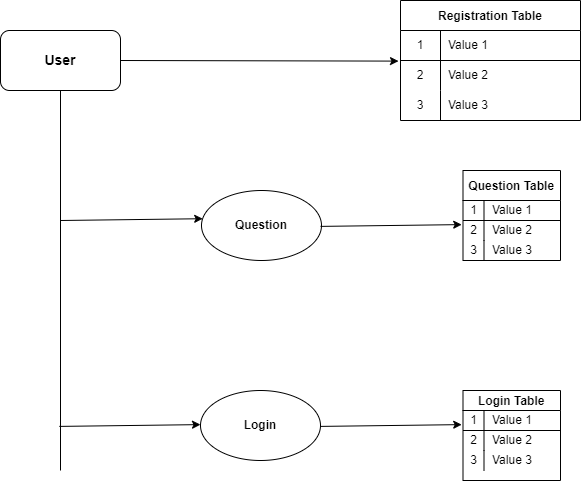

The diagram above was exported from draw.io. Its source (the exported page's mxGraphModel, read from the mxfile embedded in the PNG):
<mxGraphModel dx="687" dy="615" grid="1" gridSize="10" guides="1" tooltips="1" connect="1" arrows="1" fold="1" page="1" pageScale="1" pageWidth="850" pageHeight="1100" math="0" shadow="0">
  <root>
    <mxCell id="0" />
    <mxCell id="1" parent="0" />
    <mxCell id="2" value="&lt;span style=&quot;font-size: 14px&quot;&gt;&lt;b&gt;User&lt;/b&gt;&lt;/span&gt;" style="rounded=1;whiteSpace=wrap;html=1;" vertex="1" parent="1">
      <mxGeometry x="80" y="40" width="120" height="60" as="geometry" />
    </mxCell>
    <mxCell id="3" value="Registration Table" style="shape=table;startSize=30;container=1;collapsible=0;childLayout=tableLayout;fixedRows=1;rowLines=0;fontStyle=1;align=center;pointerEvents=1;" vertex="1" parent="1">
      <mxGeometry x="480" y="10" width="180" height="120" as="geometry" />
    </mxCell>
    <mxCell id="4" value="" style="shape=partialRectangle;html=1;whiteSpace=wrap;collapsible=0;dropTarget=0;pointerEvents=1;fillColor=none;top=0;left=0;bottom=1;right=0;points=[[0,0.5],[1,0.5]];portConstraint=eastwest;" vertex="1" parent="3">
      <mxGeometry y="30" width="180" height="30" as="geometry" />
    </mxCell>
    <mxCell id="5" value="1" style="shape=partialRectangle;html=1;whiteSpace=wrap;connectable=0;fillColor=none;top=0;left=0;bottom=0;right=0;overflow=hidden;pointerEvents=1;" vertex="1" parent="4">
      <mxGeometry width="40" height="30" as="geometry">
        <mxRectangle width="40" height="30" as="alternateBounds" />
      </mxGeometry>
    </mxCell>
    <mxCell id="6" value="Value 1" style="shape=partialRectangle;html=1;whiteSpace=wrap;connectable=0;fillColor=none;top=0;left=0;bottom=0;right=0;align=left;spacingLeft=6;overflow=hidden;pointerEvents=1;" vertex="1" parent="4">
      <mxGeometry x="40" width="140" height="30" as="geometry">
        <mxRectangle width="140" height="30" as="alternateBounds" />
      </mxGeometry>
    </mxCell>
    <mxCell id="7" value="" style="shape=partialRectangle;html=1;whiteSpace=wrap;collapsible=0;dropTarget=0;pointerEvents=1;fillColor=none;top=0;left=0;bottom=0;right=0;points=[[0,0.5],[1,0.5]];portConstraint=eastwest;" vertex="1" parent="3">
      <mxGeometry y="60" width="180" height="30" as="geometry" />
    </mxCell>
    <mxCell id="8" value="2" style="shape=partialRectangle;html=1;whiteSpace=wrap;connectable=0;fillColor=none;top=0;left=0;bottom=0;right=0;overflow=hidden;pointerEvents=1;" vertex="1" parent="7">
      <mxGeometry width="40" height="30" as="geometry">
        <mxRectangle width="40" height="30" as="alternateBounds" />
      </mxGeometry>
    </mxCell>
    <mxCell id="9" value="Value 2" style="shape=partialRectangle;html=1;whiteSpace=wrap;connectable=0;fillColor=none;top=0;left=0;bottom=0;right=0;align=left;spacingLeft=6;overflow=hidden;pointerEvents=1;" vertex="1" parent="7">
      <mxGeometry x="40" width="140" height="30" as="geometry">
        <mxRectangle width="140" height="30" as="alternateBounds" />
      </mxGeometry>
    </mxCell>
    <mxCell id="10" value="" style="shape=partialRectangle;html=1;whiteSpace=wrap;collapsible=0;dropTarget=0;pointerEvents=1;fillColor=none;top=0;left=0;bottom=0;right=0;points=[[0,0.5],[1,0.5]];portConstraint=eastwest;" vertex="1" parent="3">
      <mxGeometry y="90" width="180" height="30" as="geometry" />
    </mxCell>
    <mxCell id="11" value="3" style="shape=partialRectangle;html=1;whiteSpace=wrap;connectable=0;fillColor=none;top=0;left=0;bottom=0;right=0;overflow=hidden;pointerEvents=1;" vertex="1" parent="10">
      <mxGeometry width="40" height="30" as="geometry">
        <mxRectangle width="40" height="30" as="alternateBounds" />
      </mxGeometry>
    </mxCell>
    <mxCell id="12" value="Value 3" style="shape=partialRectangle;html=1;whiteSpace=wrap;connectable=0;fillColor=none;top=0;left=0;bottom=0;right=0;align=left;spacingLeft=6;overflow=hidden;pointerEvents=1;" vertex="1" parent="10">
      <mxGeometry x="40" width="140" height="30" as="geometry">
        <mxRectangle width="140" height="30" as="alternateBounds" />
      </mxGeometry>
    </mxCell>
    <mxCell id="16" value="&lt;b&gt;Question&lt;/b&gt;" style="ellipse;whiteSpace=wrap;html=1;" vertex="1" parent="1">
      <mxGeometry x="281" y="200" width="120" height="70" as="geometry" />
    </mxCell>
    <mxCell id="18" value="&lt;b&gt;Login&lt;/b&gt;" style="ellipse;whiteSpace=wrap;html=1;" vertex="1" parent="1">
      <mxGeometry x="280" y="400" width="120" height="70" as="geometry" />
    </mxCell>
    <mxCell id="19" value="" style="endArrow=classic;html=1;exitX=1;exitY=0.5;exitDx=0;exitDy=0;entryX=-0.011;entryY=0.02;entryDx=0;entryDy=0;entryPerimeter=0;" edge="1" parent="1" source="2" target="7">
      <mxGeometry width="50" height="50" relative="1" as="geometry">
        <mxPoint x="220" y="70" as="sourcePoint" />
        <mxPoint x="270" y="20" as="targetPoint" />
      </mxGeometry>
    </mxCell>
    <mxCell id="24" value="" style="endArrow=none;html=1;entryX=0.5;entryY=1;entryDx=0;entryDy=0;" edge="1" parent="1" target="2">
      <mxGeometry width="50" height="50" relative="1" as="geometry">
        <mxPoint x="140" y="480" as="sourcePoint" />
        <mxPoint x="180" y="160" as="targetPoint" />
      </mxGeometry>
    </mxCell>
    <mxCell id="25" value="" style="endArrow=classic;html=1;entryX=0.01;entryY=0.403;entryDx=0;entryDy=0;entryPerimeter=0;" edge="1" parent="1" target="16">
      <mxGeometry width="50" height="50" relative="1" as="geometry">
        <mxPoint x="140" y="230" as="sourcePoint" />
        <mxPoint x="190" y="210" as="targetPoint" />
      </mxGeometry>
    </mxCell>
    <mxCell id="27" value="" style="endArrow=classic;html=1;entryX=0.01;entryY=0.403;entryDx=0;entryDy=0;entryPerimeter=0;" edge="1" parent="1">
      <mxGeometry width="50" height="50" relative="1" as="geometry">
        <mxPoint x="138.8" y="435.9" as="sourcePoint" />
        <mxPoint x="280.00000000000006" y="434.11" as="targetPoint" />
      </mxGeometry>
    </mxCell>
    <mxCell id="38" value="Question Table" style="shape=table;startSize=30;container=1;collapsible=0;childLayout=tableLayout;fixedRows=1;rowLines=0;fontStyle=1;align=center;pointerEvents=1;" vertex="1" parent="1">
      <mxGeometry x="542.5" y="180" width="97.5" height="90" as="geometry" />
    </mxCell>
    <mxCell id="39" value="" style="shape=partialRectangle;html=1;whiteSpace=wrap;collapsible=0;dropTarget=0;pointerEvents=1;fillColor=none;top=0;left=0;bottom=1;right=0;points=[[0,0.5],[1,0.5]];portConstraint=eastwest;" vertex="1" parent="38">
      <mxGeometry y="30" width="97.5" height="20" as="geometry" />
    </mxCell>
    <mxCell id="40" value="1" style="shape=partialRectangle;html=1;whiteSpace=wrap;connectable=0;fillColor=none;top=0;left=0;bottom=0;right=0;overflow=hidden;pointerEvents=1;" vertex="1" parent="39">
      <mxGeometry width="21" height="20" as="geometry">
        <mxRectangle width="21" height="20" as="alternateBounds" />
      </mxGeometry>
    </mxCell>
    <mxCell id="41" value="Value 1" style="shape=partialRectangle;html=1;whiteSpace=wrap;connectable=0;fillColor=none;top=0;left=0;bottom=0;right=0;align=left;spacingLeft=6;overflow=hidden;pointerEvents=1;" vertex="1" parent="39">
      <mxGeometry x="21" width="77" height="20" as="geometry">
        <mxRectangle width="77" height="20" as="alternateBounds" />
      </mxGeometry>
    </mxCell>
    <mxCell id="42" value="" style="shape=partialRectangle;html=1;whiteSpace=wrap;collapsible=0;dropTarget=0;pointerEvents=1;fillColor=none;top=0;left=0;bottom=0;right=0;points=[[0,0.5],[1,0.5]];portConstraint=eastwest;" vertex="1" parent="38">
      <mxGeometry y="50" width="97.5" height="20" as="geometry" />
    </mxCell>
    <mxCell id="43" value="2" style="shape=partialRectangle;html=1;whiteSpace=wrap;connectable=0;fillColor=none;top=0;left=0;bottom=0;right=0;overflow=hidden;pointerEvents=1;" vertex="1" parent="42">
      <mxGeometry width="21" height="20" as="geometry">
        <mxRectangle width="21" height="20" as="alternateBounds" />
      </mxGeometry>
    </mxCell>
    <mxCell id="44" value="Value 2" style="shape=partialRectangle;html=1;whiteSpace=wrap;connectable=0;fillColor=none;top=0;left=0;bottom=0;right=0;align=left;spacingLeft=6;overflow=hidden;pointerEvents=1;" vertex="1" parent="42">
      <mxGeometry x="21" width="77" height="20" as="geometry">
        <mxRectangle width="77" height="20" as="alternateBounds" />
      </mxGeometry>
    </mxCell>
    <mxCell id="45" value="" style="shape=partialRectangle;html=1;whiteSpace=wrap;collapsible=0;dropTarget=0;pointerEvents=1;fillColor=none;top=0;left=0;bottom=0;right=0;points=[[0,0.5],[1,0.5]];portConstraint=eastwest;" vertex="1" parent="38">
      <mxGeometry y="70" width="97.5" height="20" as="geometry" />
    </mxCell>
    <mxCell id="46" value="3" style="shape=partialRectangle;html=1;whiteSpace=wrap;connectable=0;fillColor=none;top=0;left=0;bottom=0;right=0;overflow=hidden;pointerEvents=1;" vertex="1" parent="45">
      <mxGeometry width="21" height="20" as="geometry">
        <mxRectangle width="21" height="20" as="alternateBounds" />
      </mxGeometry>
    </mxCell>
    <mxCell id="47" value="Value 3" style="shape=partialRectangle;html=1;whiteSpace=wrap;connectable=0;fillColor=none;top=0;left=0;bottom=0;right=0;align=left;spacingLeft=6;overflow=hidden;pointerEvents=1;" vertex="1" parent="45">
      <mxGeometry x="21" width="77" height="20" as="geometry">
        <mxRectangle width="77" height="20" as="alternateBounds" />
      </mxGeometry>
    </mxCell>
    <mxCell id="67" value="Login Table" style="shape=table;startSize=20;container=1;collapsible=0;childLayout=tableLayout;fixedRows=1;rowLines=0;fontStyle=1;align=center;pointerEvents=1;" vertex="1" parent="1">
      <mxGeometry x="542.5" y="400" width="97.5" height="90" as="geometry" />
    </mxCell>
    <mxCell id="68" value="" style="shape=partialRectangle;html=1;whiteSpace=wrap;collapsible=0;dropTarget=0;pointerEvents=1;fillColor=none;top=0;left=0;bottom=1;right=0;points=[[0,0.5],[1,0.5]];portConstraint=eastwest;" vertex="1" parent="67">
      <mxGeometry y="20" width="97.5" height="20" as="geometry" />
    </mxCell>
    <mxCell id="69" value="1" style="shape=partialRectangle;html=1;whiteSpace=wrap;connectable=0;fillColor=none;top=0;left=0;bottom=0;right=0;overflow=hidden;pointerEvents=1;" vertex="1" parent="68">
      <mxGeometry width="21" height="20" as="geometry">
        <mxRectangle width="21" height="20" as="alternateBounds" />
      </mxGeometry>
    </mxCell>
    <mxCell id="70" value="Value 1" style="shape=partialRectangle;html=1;whiteSpace=wrap;connectable=0;fillColor=none;top=0;left=0;bottom=0;right=0;align=left;spacingLeft=6;overflow=hidden;pointerEvents=1;" vertex="1" parent="68">
      <mxGeometry x="21" width="77" height="20" as="geometry">
        <mxRectangle width="77" height="20" as="alternateBounds" />
      </mxGeometry>
    </mxCell>
    <mxCell id="71" value="" style="shape=partialRectangle;html=1;whiteSpace=wrap;collapsible=0;dropTarget=0;pointerEvents=1;fillColor=none;top=0;left=0;bottom=0;right=0;points=[[0,0.5],[1,0.5]];portConstraint=eastwest;" vertex="1" parent="67">
      <mxGeometry y="40" width="97.5" height="20" as="geometry" />
    </mxCell>
    <mxCell id="72" value="2" style="shape=partialRectangle;html=1;whiteSpace=wrap;connectable=0;fillColor=none;top=0;left=0;bottom=0;right=0;overflow=hidden;pointerEvents=1;" vertex="1" parent="71">
      <mxGeometry width="21" height="20" as="geometry">
        <mxRectangle width="21" height="20" as="alternateBounds" />
      </mxGeometry>
    </mxCell>
    <mxCell id="73" value="Value 2" style="shape=partialRectangle;html=1;whiteSpace=wrap;connectable=0;fillColor=none;top=0;left=0;bottom=0;right=0;align=left;spacingLeft=6;overflow=hidden;pointerEvents=1;" vertex="1" parent="71">
      <mxGeometry x="21" width="77" height="20" as="geometry">
        <mxRectangle width="77" height="20" as="alternateBounds" />
      </mxGeometry>
    </mxCell>
    <mxCell id="74" value="" style="shape=partialRectangle;html=1;whiteSpace=wrap;collapsible=0;dropTarget=0;pointerEvents=1;fillColor=none;top=0;left=0;bottom=0;right=0;points=[[0,0.5],[1,0.5]];portConstraint=eastwest;" vertex="1" parent="67">
      <mxGeometry y="60" width="97.5" height="20" as="geometry" />
    </mxCell>
    <mxCell id="75" value="3" style="shape=partialRectangle;html=1;whiteSpace=wrap;connectable=0;fillColor=none;top=0;left=0;bottom=0;right=0;overflow=hidden;pointerEvents=1;" vertex="1" parent="74">
      <mxGeometry width="21" height="20" as="geometry">
        <mxRectangle width="21" height="20" as="alternateBounds" />
      </mxGeometry>
    </mxCell>
    <mxCell id="76" value="Value 3" style="shape=partialRectangle;html=1;whiteSpace=wrap;connectable=0;fillColor=none;top=0;left=0;bottom=0;right=0;align=left;spacingLeft=6;overflow=hidden;pointerEvents=1;" vertex="1" parent="74">
      <mxGeometry x="21" width="77" height="20" as="geometry">
        <mxRectangle width="77" height="20" as="alternateBounds" />
      </mxGeometry>
    </mxCell>
    <mxCell id="77" value="" style="endArrow=classic;html=1;entryX=0.01;entryY=0.403;entryDx=0;entryDy=0;entryPerimeter=0;" edge="1" parent="1">
      <mxGeometry width="50" height="50" relative="1" as="geometry">
        <mxPoint x="400" y="235.89" as="sourcePoint" />
        <mxPoint x="541.2" y="234.10000000000002" as="targetPoint" />
      </mxGeometry>
    </mxCell>
    <mxCell id="79" value="" style="endArrow=classic;html=1;entryX=0.01;entryY=0.403;entryDx=0;entryDy=0;entryPerimeter=0;" edge="1" parent="1">
      <mxGeometry width="50" height="50" relative="1" as="geometry">
        <mxPoint x="400" y="435.9" as="sourcePoint" />
        <mxPoint x="541.2" y="434.11" as="targetPoint" />
      </mxGeometry>
    </mxCell>
  </root>
</mxGraphModel>